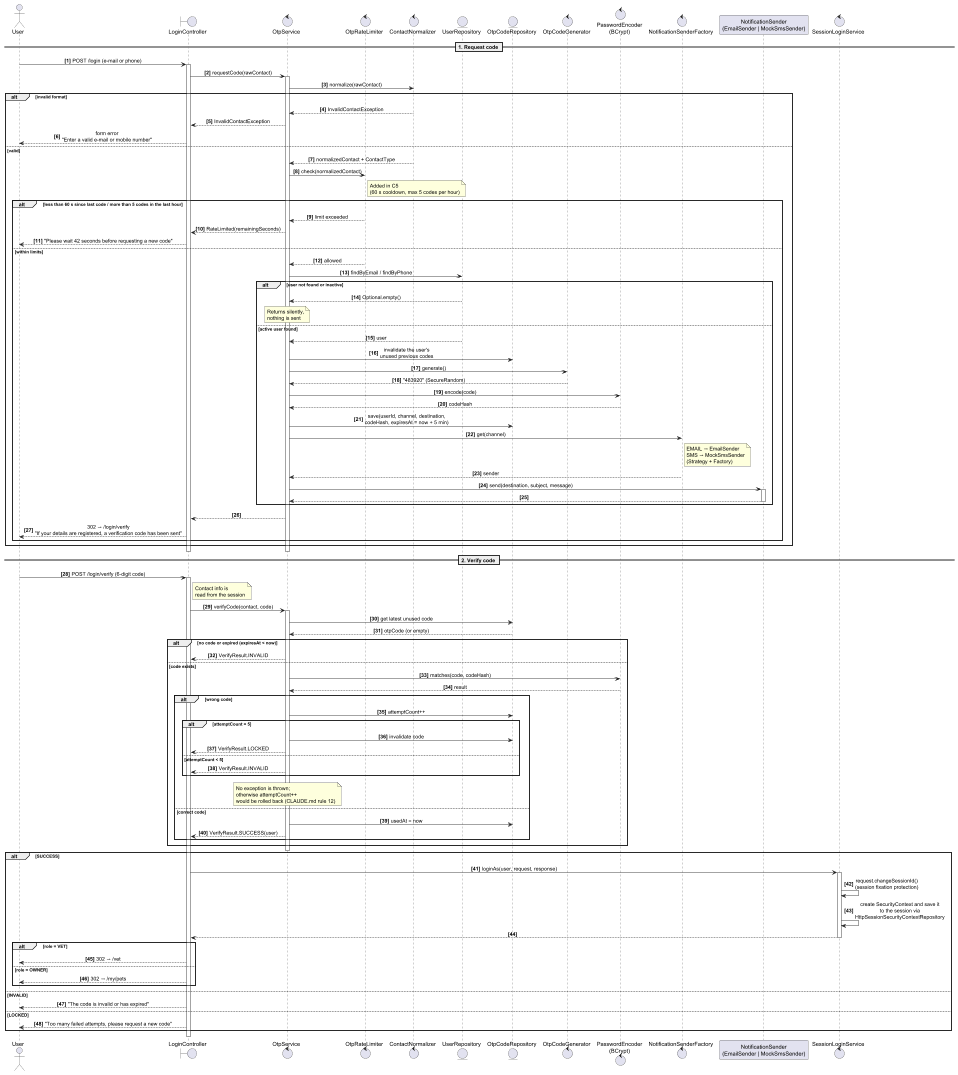

The diagram above was rendered by PlantUML. Its source (embedded in the PNG):
@startuml otp-login-sequence
' VetClinic - OTP login sequence diagram (C1, Ceylin)
' Class names match CLAUDE.md and TASKS.md (C2, C3, C5).

skinparam sequenceMessageAlign center
skinparam responseMessageBelowArrow true
autonumber "<b>[0]"

actor "User" as U
boundary "LoginController" as LC
control "OtpService" as OS
control "OtpRateLimiter" as RL
control "ContactNormalizer" as CN
entity "UserRepository" as UR
entity "OtpCodeRepository" as OR
control "OtpCodeGenerator" as GEN
control "PasswordEncoder\n(BCrypt)" as PE
control "NotificationSenderFactory" as NF
participant "NotificationSender\n(EmailSender | MockSmsSender)" as NS
control "SessionLoginService" as SL

== 1. Request code ==

U -> LC : POST /login (e-mail or phone)
activate LC
LC -> OS : requestCode(rawContact)
activate OS
OS -> CN : normalize(rawContact)
alt invalid format
  CN --> OS : InvalidContactException
  OS --> LC : InvalidContactException
  LC --> U : form error\n"Enter a valid e-mail or mobile number"
else valid
  CN --> OS : normalizedContact + ContactType
  OS -> RL : check(normalizedContact)
  note right of RL : Added in C5\n(60 s cooldown, max 5 codes per hour)
  alt less than 60 s since last code / more than 5 codes in the last hour
    RL --> OS : limit exceeded
    OS --> LC : RateLimited(remainingSeconds)
    LC --> U : "Please wait 42 seconds before requesting a new code"
  else within limits
    RL --> OS : allowed
    OS -> UR : findByEmail / findByPhone
    alt user not found or inactive
      UR --> OS : Optional.empty()
      note over OS : Returns silently,\nnothing is sent
    else active user found
      UR --> OS : user
      OS -> OR : invalidate the user's\nunused previous codes
      OS -> GEN : generate()
      GEN --> OS : "483920" (SecureRandom)
      OS -> PE : encode(code)
      PE --> OS : codeHash
      OS -> OR : save(userId, channel, destination,\ncodeHash, expiresAt = now + 5 min)
      OS -> NF : get(channel)
      note right of NF : EMAIL → EmailSender\nSMS → MockSmsSender\n(Strategy + Factory)
      NF --> OS : sender
      OS -> NS : send(destination, subject, message)
      activate NS
      NS --> OS
      deactivate NS
    end
    OS --> LC
    LC --> U : 302 → /login/verify\n"If your details are registered, a verification code has been sent"
  end
end
deactivate OS
deactivate LC

== 2. Verify code ==

U -> LC : POST /login/verify (6-digit code)
activate LC
note right of LC : Contact info is\nread from the session
LC -> OS : verifyCode(contact, code)
activate OS
OS -> OR : get latest unused code
OR --> OS : otpCode (or empty)

alt no code or expired (expiresAt < now)
  OS --> LC : VerifyResult.INVALID
else code exists
  OS -> PE : matches(code, codeHash)
  PE --> OS : result
  alt wrong code
    OS -> OR : attemptCount++
    alt attemptCount = 5
      OS -> OR : invalidate code
      OS --> LC : VerifyResult.LOCKED
    else attemptCount < 5
      OS --> LC : VerifyResult.INVALID
    end
    note over OS : No exception is thrown;\notherwise attemptCount++\nwould be rolled back (CLAUDE.md rule 12)
  else correct code
    OS -> OR : usedAt = now
    OS --> LC : VerifyResult.SUCCESS(user)
  end
end
deactivate OS

alt SUCCESS
  LC -> SL : loginAs(user, request, response)
  activate SL
  SL -> SL : request.changeSessionId()\n(session fixation protection)
  SL -> SL : create SecurityContext and save it\nto the session via\nHttpSessionSecurityContextRepository
  SL --> LC
  deactivate SL
  alt role = VET
    LC --> U : 302 → /vet
  else role = OWNER
    LC --> U : 302 → /my/pets
  end
else INVALID
  LC --> U : "The code is invalid or has expired"
else LOCKED
  LC --> U : "Too many failed attempts, please request a new code"
end
deactivate LC

@enduml